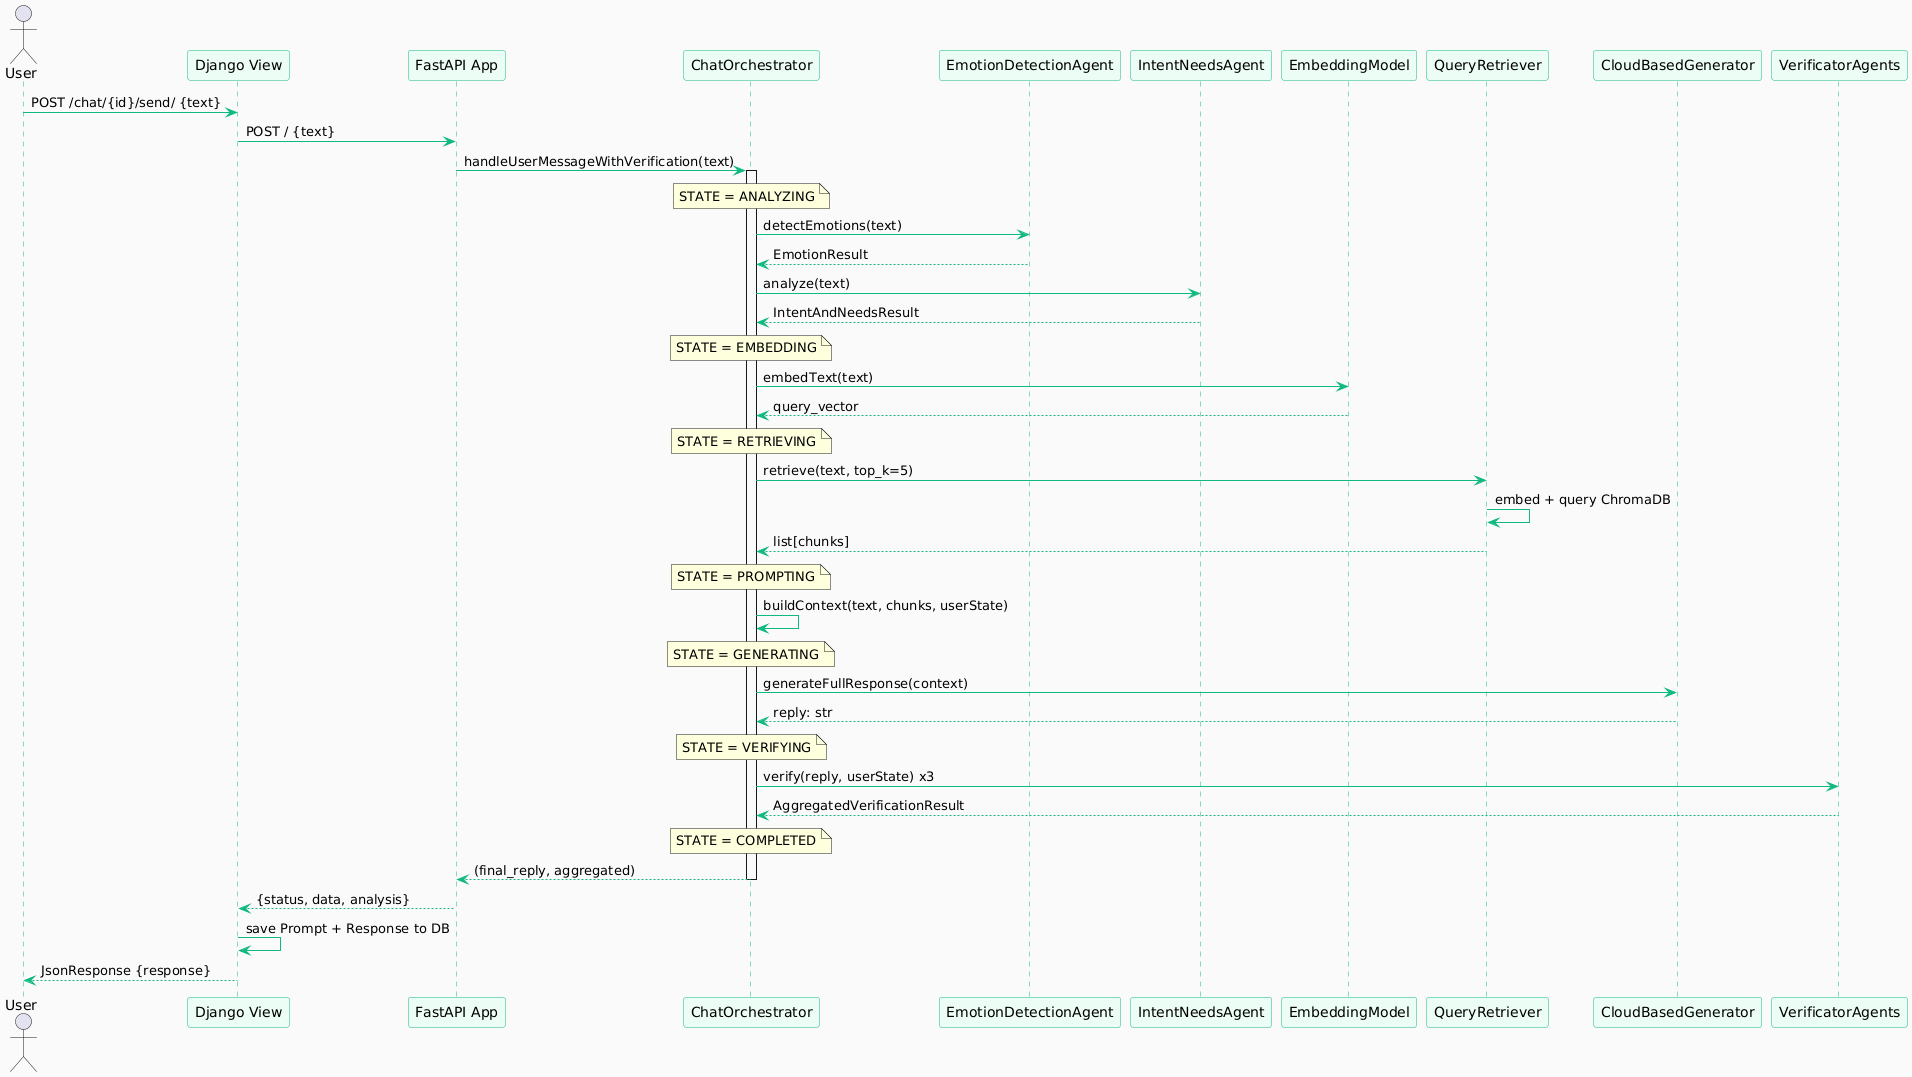

The diagram above was rendered by PlantUML. Its source (embedded in the PNG):
@startuml
skinparam backgroundColor #FAFAFA
skinparam sequenceArrowColor #10b981
skinparam sequenceLifeLineBorderColor #10b981
skinparam sequenceParticipantBackgroundColor #ECFDF5
skinparam sequenceParticipantBorderColor #10b981

actor User
participant "Django View" as DV
participant "FastAPI App" as FA
participant "ChatOrchestrator" as CO
participant "EmotionDetectionAgent" as EDA
participant "IntentNeedsAgent" as INA
participant "EmbeddingModel" as EM
participant "QueryRetriever" as QR
participant "CloudBasedGenerator" as CBG
participant "VerificatorAgents" as VA

User -> DV : POST /chat/{id}/send/ {text}
DV -> FA : POST / {text}
FA -> CO : handleUserMessageWithVerification(text)
activate CO

note over CO: STATE = ANALYZING
CO -> EDA : detectEmotions(text)
EDA --> CO : EmotionResult
CO -> INA : analyze(text)
INA --> CO : IntentAndNeedsResult

note over CO: STATE = EMBEDDING
CO -> EM : embedText(text)
EM --> CO : query_vector

note over CO: STATE = RETRIEVING
CO -> QR : retrieve(text, top_k=5)
QR -> QR : embed + query ChromaDB
QR --> CO : list[chunks]

note over CO: STATE = PROMPTING
CO -> CO : buildContext(text, chunks, userState)

note over CO: STATE = GENERATING
CO -> CBG : generateFullResponse(context)
CBG --> CO : reply: str

note over CO: STATE = VERIFYING
CO -> VA : verify(reply, userState) x3
VA --> CO : AggregatedVerificationResult

note over CO: STATE = COMPLETED
CO --> FA : (final_reply, aggregated)
deactivate CO

FA --> DV : {status, data, analysis}
DV -> DV : save Prompt + Response to DB
DV --> User : JsonResponse {response}
@enduml